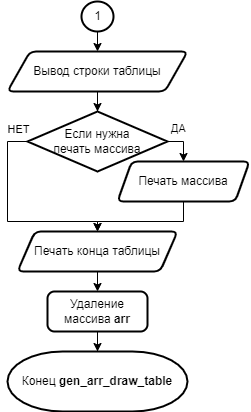

The diagram above was exported from draw.io. Its source (the exported page's mxGraphModel, read from the mxfile embedded in the PNG):
<mxGraphModel dx="1422" dy="1558" grid="1" gridSize="10" guides="1" tooltips="1" connect="1" arrows="1" fold="1" page="1" pageScale="1" pageWidth="827" pageHeight="1169" math="0" shadow="0">
  <root>
    <mxCell id="0" />
    <mxCell id="1" parent="0" />
    <mxCell id="2" value="" style="edgeStyle=orthogonalEdgeStyle;rounded=0;orthogonalLoop=1;jettySize=auto;html=1;endArrow=classic;endFill=1;strokeWidth=1;" edge="1" source="3" target="8" parent="1">
      <mxGeometry relative="1" as="geometry" />
    </mxCell>
    <mxCell id="3" value="Вывод строки таблицы" style="shape=parallelogram;html=1;strokeWidth=2;perimeter=parallelogramPerimeter;whiteSpace=wrap;rounded=1;arcSize=12;size=0.125;" vertex="1" parent="1">
      <mxGeometry x="280" y="690" width="180" height="40" as="geometry" />
    </mxCell>
    <mxCell id="4" style="edgeStyle=orthogonalEdgeStyle;rounded=0;orthogonalLoop=1;jettySize=auto;html=1;exitX=1;exitY=0.5;exitDx=0;exitDy=0;exitPerimeter=0;entryX=0.5;entryY=0;entryDx=0;entryDy=0;endArrow=classic;endFill=1;strokeWidth=1;" edge="1" source="8" target="10" parent="1">
      <mxGeometry relative="1" as="geometry" />
    </mxCell>
    <mxCell id="5" value="ДА" style="edgeLabel;html=1;align=center;verticalAlign=middle;resizable=0;points=[];" vertex="1" connectable="0" parent="4">
      <mxGeometry x="-0.0311" relative="1" as="geometry">
        <mxPoint x="-6" y="-16" as="offset" />
      </mxGeometry>
    </mxCell>
    <mxCell id="6" style="edgeStyle=orthogonalEdgeStyle;rounded=0;orthogonalLoop=1;jettySize=auto;html=1;exitX=0;exitY=0.5;exitDx=0;exitDy=0;exitPerimeter=0;entryX=0.5;entryY=0;entryDx=0;entryDy=0;endArrow=classic;endFill=1;strokeWidth=1;" edge="1" source="8" target="12" parent="1">
      <mxGeometry relative="1" as="geometry">
        <Array as="points">
          <mxPoint x="280" y="780" />
          <mxPoint x="280" y="860" />
          <mxPoint x="370" y="860" />
        </Array>
      </mxGeometry>
    </mxCell>
    <mxCell id="7" value="НЕТ" style="edgeLabel;html=1;align=center;verticalAlign=middle;resizable=0;points=[];" vertex="1" connectable="0" parent="6">
      <mxGeometry x="-0.6268" y="2" relative="1" as="geometry">
        <mxPoint x="8" y="-31" as="offset" />
      </mxGeometry>
    </mxCell>
    <mxCell id="8" value="Если нужна&lt;br&gt;печать массива" style="strokeWidth=2;html=1;shape=mxgraph.flowchart.decision;whiteSpace=wrap;" vertex="1" parent="1">
      <mxGeometry x="300" y="750" width="140" height="60" as="geometry" />
    </mxCell>
    <mxCell id="9" style="edgeStyle=orthogonalEdgeStyle;rounded=0;orthogonalLoop=1;jettySize=auto;html=1;exitX=0.5;exitY=1;exitDx=0;exitDy=0;entryX=0.5;entryY=0;entryDx=0;entryDy=0;endArrow=classic;endFill=1;strokeWidth=1;" edge="1" source="10" target="12" parent="1">
      <mxGeometry relative="1" as="geometry">
        <Array as="points">
          <mxPoint x="456" y="860" />
          <mxPoint x="370" y="860" />
        </Array>
      </mxGeometry>
    </mxCell>
    <mxCell id="10" value="Печать массива" style="shape=parallelogram;html=1;strokeWidth=2;perimeter=parallelogramPerimeter;whiteSpace=wrap;rounded=1;arcSize=12;size=0.10855263157894737;" vertex="1" parent="1">
      <mxGeometry x="390" y="800" width="132" height="40" as="geometry" />
    </mxCell>
    <mxCell id="11" style="edgeStyle=orthogonalEdgeStyle;rounded=0;orthogonalLoop=1;jettySize=auto;html=1;exitX=0.5;exitY=1;exitDx=0;exitDy=0;entryX=0.5;entryY=0;entryDx=0;entryDy=0;endArrow=classic;endFill=1;strokeWidth=1;" edge="1" source="12" target="14" parent="1">
      <mxGeometry relative="1" as="geometry" />
    </mxCell>
    <mxCell id="12" value="Печать конца таблицы" style="shape=parallelogram;html=1;strokeWidth=2;perimeter=parallelogramPerimeter;whiteSpace=wrap;rounded=1;arcSize=12;size=0.10855263157894737;" vertex="1" parent="1">
      <mxGeometry x="290" y="870" width="160" height="40" as="geometry" />
    </mxCell>
    <mxCell id="13" value="" style="edgeStyle=orthogonalEdgeStyle;rounded=0;orthogonalLoop=1;jettySize=auto;html=1;endArrow=classic;endFill=1;strokeWidth=1;" edge="1" source="14" target="15" parent="1">
      <mxGeometry relative="1" as="geometry" />
    </mxCell>
    <mxCell id="14" value="Удаление массива &lt;b&gt;arr&lt;/b&gt;" style="rounded=1;whiteSpace=wrap;html=1;absoluteArcSize=1;arcSize=14;strokeWidth=2;shadow=0;glass=0;sketch=0;" vertex="1" parent="1">
      <mxGeometry x="320" y="930" width="100" height="40" as="geometry" />
    </mxCell>
    <mxCell id="15" value="Конец&amp;nbsp;&lt;b&gt;gen_arr_draw_table&lt;/b&gt;" style="strokeWidth=2;html=1;shape=mxgraph.flowchart.terminator;whiteSpace=wrap;" vertex="1" parent="1">
      <mxGeometry x="280" y="990" width="180" height="60" as="geometry" />
    </mxCell>
    <mxCell id="16" style="edgeStyle=orthogonalEdgeStyle;rounded=0;orthogonalLoop=1;jettySize=auto;html=1;exitX=0.5;exitY=1;exitDx=0;exitDy=0;exitPerimeter=0;entryX=0.5;entryY=0;entryDx=0;entryDy=0;endArrow=classic;endFill=1;strokeWidth=1;" edge="1" source="17" target="3" parent="1">
      <mxGeometry relative="1" as="geometry" />
    </mxCell>
    <mxCell id="17" value="1" style="verticalLabelPosition=middle;verticalAlign=middle;html=1;shape=mxgraph.flowchart.on-page_reference;strokeWidth=2;labelPosition=center;align=center;shadow=0;glass=0;sketch=0;" vertex="1" parent="1">
      <mxGeometry x="354" y="640" width="32" height="30" as="geometry" />
    </mxCell>
  </root>
</mxGraphModel>